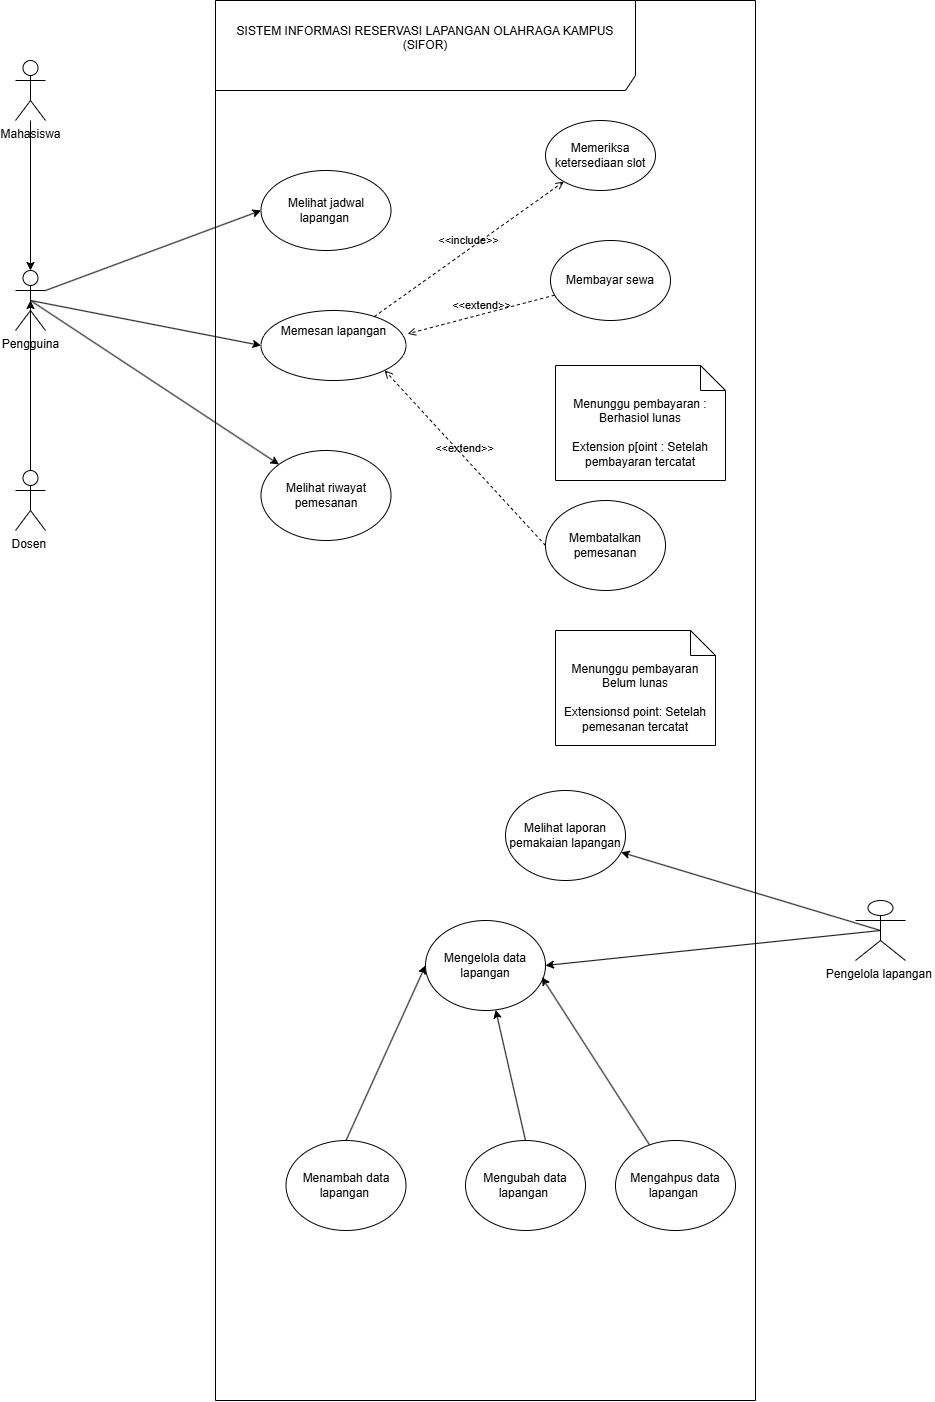

The diagram above was exported from draw.io. Its source (the exported page's mxGraphModel, read from the mxfile embedded in the PNG):
<mxGraphModel dx="993" dy="604" grid="1" gridSize="10" guides="1" tooltips="1" connect="1" arrows="1" fold="1" page="1" pageScale="1" pageWidth="850" pageHeight="1100" math="0" shadow="0">
  <root>
    <mxCell id="0" />
    <mxCell id="1" parent="0" />
    <mxCell id="20VKjJY9F0v9_0VUeCSn-2" parent="1" style="shape=umlFrame;whiteSpace=wrap;html=1;pointerEvents=0;recursiveResize=0;container=1;collapsible=0;width=420;height=90;" value="SISTEM INFORMASI RESERVASI LAPANGAN OLAHRAGA KAMPUS&lt;br/&gt;(SIFOR)&lt;div&gt;&lt;br/&gt;&lt;/div&gt;" vertex="1">
      <mxGeometry height="1400" width="540" x="370" y="30" as="geometry" />
    </mxCell>
    <mxCell id="20VKjJY9F0v9_0VUeCSn-10" parent="20VKjJY9F0v9_0VUeCSn-2" style="ellipse;html=1;whiteSpace=wrap;" value="Melihat jadwal lapangan&amp;nbsp;" vertex="1">
      <mxGeometry height="80" width="130" x="45.5" y="170" as="geometry" />
    </mxCell>
    <mxCell id="20VKjJY9F0v9_0VUeCSn-11" parent="20VKjJY9F0v9_0VUeCSn-2" style="ellipse;html=1;whiteSpace=wrap;" value="Memesan lapangan&lt;div&gt;&lt;br&gt;&lt;/div&gt;&lt;div&gt;&lt;br&gt;&lt;/div&gt;" vertex="1">
      <mxGeometry height="70" width="145" x="45.5" y="310" as="geometry" />
    </mxCell>
    <mxCell id="20VKjJY9F0v9_0VUeCSn-12" parent="20VKjJY9F0v9_0VUeCSn-2" style="ellipse;html=1;whiteSpace=wrap;" value="Melihat riwayat pemesanan" vertex="1">
      <mxGeometry height="90" width="130" x="45.5" y="450" as="geometry" />
    </mxCell>
    <mxCell id="20VKjJY9F0v9_0VUeCSn-16" parent="20VKjJY9F0v9_0VUeCSn-2" style="ellipse;html=1;whiteSpace=wrap;" value="Memeriksa ketersediaan slot" vertex="1">
      <mxGeometry height="70" width="110" x="330" y="120" as="geometry" />
    </mxCell>
    <mxCell id="20VKjJY9F0v9_0VUeCSn-17" parent="20VKjJY9F0v9_0VUeCSn-2" style="ellipse;html=1;whiteSpace=wrap;" value="Membayar sewa" vertex="1">
      <mxGeometry height="80" width="120" x="335" y="240" as="geometry" />
    </mxCell>
    <mxCell id="20VKjJY9F0v9_0VUeCSn-20" parent="20VKjJY9F0v9_0VUeCSn-2" style="ellipse;html=1;whiteSpace=wrap;" value="Membatalkan pemesanan" vertex="1">
      <mxGeometry height="90" width="120" x="330" y="500" as="geometry" />
    </mxCell>
    <mxCell id="20VKjJY9F0v9_0VUeCSn-27" parent="20VKjJY9F0v9_0VUeCSn-2" style="ellipse;html=1;whiteSpace=wrap;" value="Melihat laporan pemakaian lapangan" vertex="1">
      <mxGeometry height="90" width="120" x="290" y="790" as="geometry" />
    </mxCell>
    <mxCell id="20VKjJY9F0v9_0VUeCSn-28" parent="20VKjJY9F0v9_0VUeCSn-2" style="ellipse;html=1;whiteSpace=wrap;" value="Mengelola data lapangan" vertex="1">
      <mxGeometry height="90" width="120" x="210" y="920" as="geometry" />
    </mxCell>
    <mxCell id="20VKjJY9F0v9_0VUeCSn-32" edge="1" parent="20VKjJY9F0v9_0VUeCSn-2" source="20VKjJY9F0v9_0VUeCSn-29" style="rounded=0;orthogonalLoop=1;jettySize=auto;html=1;entryX=0.969;entryY=0.63;entryDx=0;entryDy=0;entryPerimeter=0;" target="20VKjJY9F0v9_0VUeCSn-28">
      <mxGeometry relative="1" as="geometry" />
    </mxCell>
    <mxCell id="20VKjJY9F0v9_0VUeCSn-29" parent="20VKjJY9F0v9_0VUeCSn-2" style="ellipse;html=1;whiteSpace=wrap;" value="Mengahpus data lapangan&amp;nbsp;" vertex="1">
      <mxGeometry height="90" width="120" x="400" y="1140" as="geometry" />
    </mxCell>
    <mxCell id="20VKjJY9F0v9_0VUeCSn-35" edge="1" parent="20VKjJY9F0v9_0VUeCSn-2" source="20VKjJY9F0v9_0VUeCSn-30" style="rounded=0;orthogonalLoop=1;jettySize=auto;html=1;exitX=0.5;exitY=0;exitDx=0;exitDy=0;" target="20VKjJY9F0v9_0VUeCSn-28">
      <mxGeometry relative="1" as="geometry" />
    </mxCell>
    <mxCell id="20VKjJY9F0v9_0VUeCSn-30" parent="20VKjJY9F0v9_0VUeCSn-2" style="ellipse;html=1;whiteSpace=wrap;" value="Mengubah data lapangan&amp;nbsp;" vertex="1">
      <mxGeometry height="90" width="120" x="250" y="1140" as="geometry" />
    </mxCell>
    <mxCell id="20VKjJY9F0v9_0VUeCSn-34" edge="1" parent="20VKjJY9F0v9_0VUeCSn-2" source="20VKjJY9F0v9_0VUeCSn-31" style="rounded=0;orthogonalLoop=1;jettySize=auto;html=1;exitX=0.5;exitY=0;exitDx=0;exitDy=0;entryX=0;entryY=0.5;entryDx=0;entryDy=0;" target="20VKjJY9F0v9_0VUeCSn-28">
      <mxGeometry relative="1" as="geometry" />
    </mxCell>
    <mxCell id="20VKjJY9F0v9_0VUeCSn-31" parent="20VKjJY9F0v9_0VUeCSn-2" style="ellipse;html=1;whiteSpace=wrap;" value="Menambah data lapangan&amp;nbsp;" vertex="1">
      <mxGeometry height="90" width="120" x="70.5" y="1140" as="geometry" />
    </mxCell>
    <mxCell id="20VKjJY9F0v9_0VUeCSn-40" edge="1" parent="20VKjJY9F0v9_0VUeCSn-2" source="20VKjJY9F0v9_0VUeCSn-11" style="html=1;verticalAlign=bottom;labelBackgroundColor=none;endArrow=open;endFill=0;dashed=1;rounded=0;" target="20VKjJY9F0v9_0VUeCSn-16" value="&amp;lt;&amp;lt;include&amp;gt;&amp;gt;">
      <mxGeometry relative="1" width="160" as="geometry">
        <mxPoint x="170" y="300" as="sourcePoint" />
        <mxPoint x="330" y="300" as="targetPoint" />
      </mxGeometry>
    </mxCell>
    <mxCell id="20VKjJY9F0v9_0VUeCSn-41" edge="1" parent="20VKjJY9F0v9_0VUeCSn-2" source="20VKjJY9F0v9_0VUeCSn-17" style="html=1;verticalAlign=bottom;labelBackgroundColor=none;endArrow=open;endFill=0;dashed=1;rounded=0;entryX=1.011;entryY=0.333;entryDx=0;entryDy=0;entryPerimeter=0;" target="20VKjJY9F0v9_0VUeCSn-11" value="&amp;lt;&amp;lt;extend&amp;gt;&amp;gt;">
      <mxGeometry relative="1" width="160" as="geometry">
        <mxPoint x="250" y="340" as="sourcePoint" />
        <mxPoint x="310" y="340" as="targetPoint" />
      </mxGeometry>
    </mxCell>
    <mxCell id="20VKjJY9F0v9_0VUeCSn-42" edge="1" parent="20VKjJY9F0v9_0VUeCSn-2" source="20VKjJY9F0v9_0VUeCSn-20" style="html=1;verticalAlign=bottom;labelBackgroundColor=none;endArrow=open;endFill=0;dashed=1;rounded=0;entryX=1;entryY=1;entryDx=0;entryDy=0;exitX=0;exitY=0.5;exitDx=0;exitDy=0;" target="20VKjJY9F0v9_0VUeCSn-11" value="&amp;lt;&amp;lt;extend&amp;gt;&amp;gt;">
      <mxGeometry relative="1" width="160" as="geometry">
        <mxPoint x="298" y="460" as="sourcePoint" />
        <mxPoint x="150" y="538" as="targetPoint" />
      </mxGeometry>
    </mxCell>
    <mxCell id="mzKhqp6F1zf1ivzx7V-u-1" parent="20VKjJY9F0v9_0VUeCSn-2" style="shape=note2;boundedLbl=1;whiteSpace=wrap;html=1;size=25;verticalAlign=top;align=center;" value="Menunggu pembayaran : Berhasiol lunas&lt;div&gt;&lt;br&gt;&lt;/div&gt;&lt;div&gt;Extension p[oint : Setelah pembayaran tercatat&lt;/div&gt;" vertex="1">
      <mxGeometry height="115" width="170" x="340" y="365" as="geometry" />
    </mxCell>
    <mxCell id="mzKhqp6F1zf1ivzx7V-u-2" parent="20VKjJY9F0v9_0VUeCSn-2" style="shape=note2;boundedLbl=1;whiteSpace=wrap;html=1;size=25;verticalAlign=top;align=center;" value="Menunggu pembayaran Belum lunas&lt;div&gt;&lt;br&gt;&lt;/div&gt;&lt;div&gt;Extensionsd point: Setelah pemesanan tercatat&lt;br&gt;&lt;div&gt;&lt;br&gt;&lt;/div&gt;&lt;/div&gt;" vertex="1">
      <mxGeometry height="115" width="160" x="340" y="630" as="geometry" />
    </mxCell>
    <mxCell id="20VKjJY9F0v9_0VUeCSn-4" parent="1" style="shape=umlActor;verticalLabelPosition=bottom;verticalAlign=top;html=1;" value="Dosen&amp;nbsp;" vertex="1">
      <mxGeometry height="60" width="30" x="170" y="500" as="geometry" />
    </mxCell>
    <mxCell id="20VKjJY9F0v9_0VUeCSn-36" edge="1" parent="1" source="20VKjJY9F0v9_0VUeCSn-24" style="rounded=0;orthogonalLoop=1;jettySize=auto;html=1;exitX=0.5;exitY=0.5;exitDx=0;exitDy=0;exitPerimeter=0;" target="20VKjJY9F0v9_0VUeCSn-27">
      <mxGeometry relative="1" as="geometry" />
    </mxCell>
    <mxCell id="20VKjJY9F0v9_0VUeCSn-37" edge="1" parent="1" source="20VKjJY9F0v9_0VUeCSn-24" style="rounded=0;orthogonalLoop=1;jettySize=auto;html=1;exitX=0.5;exitY=0.5;exitDx=0;exitDy=0;exitPerimeter=0;entryX=1;entryY=0.5;entryDx=0;entryDy=0;" target="20VKjJY9F0v9_0VUeCSn-28">
      <mxGeometry relative="1" as="geometry" />
    </mxCell>
    <mxCell id="20VKjJY9F0v9_0VUeCSn-24" parent="1" style="shape=umlActor;verticalLabelPosition=bottom;verticalAlign=top;html=1;" value="Pengelola lapangan&amp;nbsp;" vertex="1">
      <mxGeometry height="60" width="50" x="1010" y="930" as="geometry" />
    </mxCell>
    <mxCell id="yRwQ79N1fp1Xy9PGwv6T-10" parent="1" style="shape=umlActor;verticalLabelPosition=bottom;verticalAlign=top;html=1;" value="Mahasiswa" vertex="1">
      <mxGeometry height="60" width="30" x="170" y="90" as="geometry" />
    </mxCell>
    <mxCell id="yRwQ79N1fp1Xy9PGwv6T-16" edge="1" parent="1" source="yRwQ79N1fp1Xy9PGwv6T-12" style="rounded=0;orthogonalLoop=1;jettySize=auto;html=1;entryX=0;entryY=0.5;entryDx=0;entryDy=0;exitX=0.5;exitY=0.5;exitDx=0;exitDy=0;exitPerimeter=0;" target="20VKjJY9F0v9_0VUeCSn-11">
      <mxGeometry relative="1" as="geometry" />
    </mxCell>
    <mxCell id="yRwQ79N1fp1Xy9PGwv6T-18" edge="1" parent="1" source="yRwQ79N1fp1Xy9PGwv6T-12" style="rounded=0;orthogonalLoop=1;jettySize=auto;html=1;exitX=1;exitY=0.3333333333333333;exitDx=0;exitDy=0;exitPerimeter=0;entryX=0;entryY=0.5;entryDx=0;entryDy=0;" target="20VKjJY9F0v9_0VUeCSn-10">
      <mxGeometry relative="1" as="geometry" />
    </mxCell>
    <mxCell id="yRwQ79N1fp1Xy9PGwv6T-19" edge="1" parent="1" source="yRwQ79N1fp1Xy9PGwv6T-12" style="rounded=0;orthogonalLoop=1;jettySize=auto;html=1;exitX=0.5;exitY=0.5;exitDx=0;exitDy=0;exitPerimeter=0;" target="20VKjJY9F0v9_0VUeCSn-12">
      <mxGeometry relative="1" as="geometry" />
    </mxCell>
    <mxCell id="yRwQ79N1fp1Xy9PGwv6T-12" parent="1" style="shape=umlActor;verticalLabelPosition=bottom;verticalAlign=top;html=1;" value="Pengguina" vertex="1">
      <mxGeometry height="60" width="30" x="170" y="300" as="geometry" />
    </mxCell>
    <mxCell id="yRwQ79N1fp1Xy9PGwv6T-13" edge="1" parent="1" source="20VKjJY9F0v9_0VUeCSn-4" style="edgeStyle=orthogonalEdgeStyle;rounded=0;orthogonalLoop=1;jettySize=auto;html=1;entryX=0.5;entryY=0.5;entryDx=0;entryDy=0;entryPerimeter=0;" target="yRwQ79N1fp1Xy9PGwv6T-12">
      <mxGeometry relative="1" as="geometry" />
    </mxCell>
    <mxCell id="yRwQ79N1fp1Xy9PGwv6T-14" edge="1" parent="1" source="yRwQ79N1fp1Xy9PGwv6T-10" style="rounded=0;orthogonalLoop=1;jettySize=auto;html=1;entryX=0.5;entryY=0;entryDx=0;entryDy=0;entryPerimeter=0;" target="yRwQ79N1fp1Xy9PGwv6T-12">
      <mxGeometry relative="1" as="geometry" />
    </mxCell>
  </root>
</mxGraphModel>